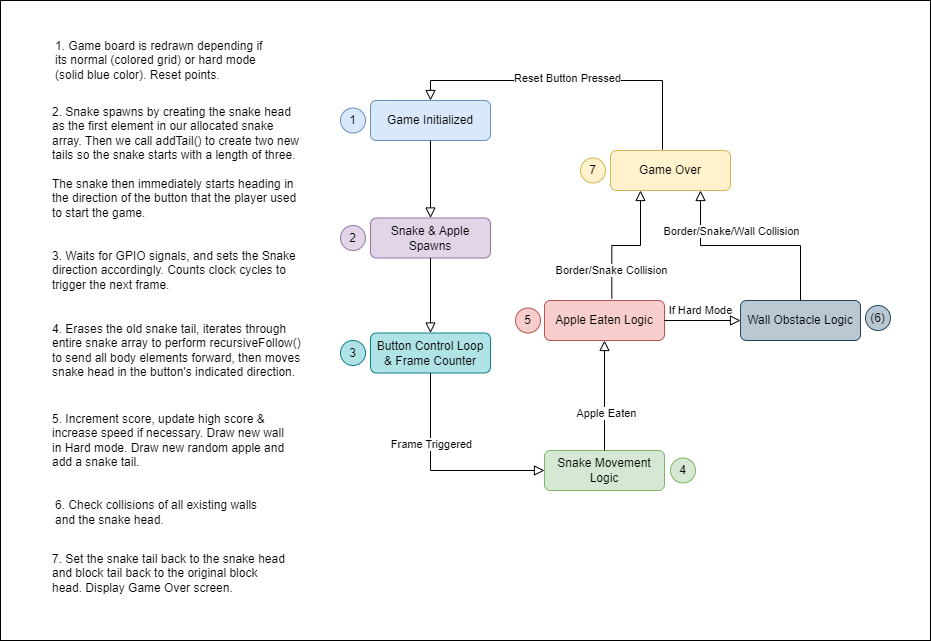

The diagram above was exported from draw.io. Its source (the exported page's mxGraphModel, read from the mxfile embedded in the PNG):
<mxGraphModel dx="2036" dy="642" grid="1" gridSize="10" guides="1" tooltips="1" connect="1" arrows="1" fold="1" page="1" pageScale="1" pageWidth="827" pageHeight="1169" math="0" shadow="0">
  <root>
    <mxCell id="WIyWlLk6GJQsqaUBKTNV-0" />
    <mxCell id="WIyWlLk6GJQsqaUBKTNV-1" parent="WIyWlLk6GJQsqaUBKTNV-0" />
    <mxCell id="_FmIVWj5t2FD6BDM3GsA-73" value="" style="rounded=0;whiteSpace=wrap;html=1;" vertex="1" parent="WIyWlLk6GJQsqaUBKTNV-1">
      <mxGeometry x="-130" y="40" width="930" height="640" as="geometry" />
    </mxCell>
    <mxCell id="_FmIVWj5t2FD6BDM3GsA-1" value="Game Initialized" style="rounded=1;whiteSpace=wrap;html=1;fontSize=12;glass=0;strokeWidth=1;shadow=0;fillColor=#dae8fc;strokeColor=#6c8ebf;" vertex="1" parent="WIyWlLk6GJQsqaUBKTNV-1">
      <mxGeometry x="240" y="140" width="120" height="40" as="geometry" />
    </mxCell>
    <mxCell id="_FmIVWj5t2FD6BDM3GsA-3" value="" style="rounded=0;html=1;jettySize=auto;orthogonalLoop=1;fontSize=11;endArrow=block;endFill=0;endSize=8;strokeWidth=1;shadow=0;labelBackgroundColor=none;edgeStyle=orthogonalEdgeStyle;exitX=0.5;exitY=1;exitDx=0;exitDy=0;entryX=0.5;entryY=0;entryDx=0;entryDy=0;" edge="1" parent="WIyWlLk6GJQsqaUBKTNV-1" source="_FmIVWj5t2FD6BDM3GsA-1" target="_FmIVWj5t2FD6BDM3GsA-5">
      <mxGeometry relative="1" as="geometry">
        <mxPoint x="-60" y="200" as="sourcePoint" />
        <mxPoint x="300" y="220" as="targetPoint" />
      </mxGeometry>
    </mxCell>
    <mxCell id="_FmIVWj5t2FD6BDM3GsA-5" value="Snake &amp;amp; Apple Spawns" style="rounded=1;whiteSpace=wrap;html=1;fontSize=12;glass=0;strokeWidth=1;shadow=0;fillColor=#e1d5e7;strokeColor=#9673a6;" vertex="1" parent="WIyWlLk6GJQsqaUBKTNV-1">
      <mxGeometry x="240" y="257.5" width="120" height="40" as="geometry" />
    </mxCell>
    <mxCell id="_FmIVWj5t2FD6BDM3GsA-8" value="Button Control Loop &amp;amp; Frame Counter" style="rounded=1;whiteSpace=wrap;html=1;fontSize=12;glass=0;strokeWidth=1;shadow=0;fillColor=#b0e3e6;strokeColor=#0e8088;" vertex="1" parent="WIyWlLk6GJQsqaUBKTNV-1">
      <mxGeometry x="240" y="372.5" width="120" height="40" as="geometry" />
    </mxCell>
    <mxCell id="_FmIVWj5t2FD6BDM3GsA-10" value="" style="rounded=0;html=1;jettySize=auto;orthogonalLoop=1;fontSize=11;endArrow=block;endFill=0;endSize=8;strokeWidth=1;shadow=0;labelBackgroundColor=none;edgeStyle=orthogonalEdgeStyle;exitX=0.5;exitY=1;exitDx=0;exitDy=0;entryX=0.5;entryY=0;entryDx=0;entryDy=0;" edge="1" parent="WIyWlLk6GJQsqaUBKTNV-1" source="_FmIVWj5t2FD6BDM3GsA-5" target="_FmIVWj5t2FD6BDM3GsA-8">
      <mxGeometry relative="1" as="geometry">
        <mxPoint x="310" y="190" as="sourcePoint" />
        <mxPoint x="300" y="300" as="targetPoint" />
      </mxGeometry>
    </mxCell>
    <mxCell id="_FmIVWj5t2FD6BDM3GsA-11" value="2. Snake spawns by creating the snake head as the first element in our allocated snake array. Then we call addTail() to create two new tails so the snake starts with a length of three.&lt;br&gt;&lt;br&gt;The snake then immediately starts heading in the direction of the button that the player used to start the game." style="text;html=1;strokeColor=none;fillColor=none;align=left;verticalAlign=middle;whiteSpace=wrap;rounded=0;" vertex="1" parent="WIyWlLk6GJQsqaUBKTNV-1">
      <mxGeometry x="-80" y="179.5" width="250" height="45" as="geometry" />
    </mxCell>
    <mxCell id="_FmIVWj5t2FD6BDM3GsA-13" value="3. Waits for GPIO signals, and sets the Snake direction accordingly. Counts clock cycles to trigger the next frame." style="text;html=1;strokeColor=none;fillColor=none;align=left;verticalAlign=middle;whiteSpace=wrap;rounded=0;" vertex="1" parent="WIyWlLk6GJQsqaUBKTNV-1">
      <mxGeometry x="-80" y="287" width="246" height="45" as="geometry" />
    </mxCell>
    <mxCell id="_FmIVWj5t2FD6BDM3GsA-15" value="1. Game board is redrawn depending if its normal (colored grid) or hard mode (solid blue color). Reset points." style="text;html=1;strokeColor=none;fillColor=none;align=left;verticalAlign=middle;whiteSpace=wrap;rounded=0;" vertex="1" parent="WIyWlLk6GJQsqaUBKTNV-1">
      <mxGeometry x="-77" y="77" width="216" height="45" as="geometry" />
    </mxCell>
    <mxCell id="_FmIVWj5t2FD6BDM3GsA-16" value="Snake Movement Logic" style="rounded=1;whiteSpace=wrap;html=1;fontSize=12;glass=0;strokeWidth=1;shadow=0;fillColor=#d5e8d4;strokeColor=#82b366;" vertex="1" parent="WIyWlLk6GJQsqaUBKTNV-1">
      <mxGeometry x="414" y="490" width="120" height="40" as="geometry" />
    </mxCell>
    <mxCell id="_FmIVWj5t2FD6BDM3GsA-18" value="" style="rounded=0;html=1;jettySize=auto;orthogonalLoop=1;fontSize=11;endArrow=block;endFill=0;endSize=8;strokeWidth=1;shadow=0;labelBackgroundColor=none;edgeStyle=orthogonalEdgeStyle;exitX=0.5;exitY=1;exitDx=0;exitDy=0;entryX=0;entryY=0.5;entryDx=0;entryDy=0;" edge="1" parent="WIyWlLk6GJQsqaUBKTNV-1" source="_FmIVWj5t2FD6BDM3GsA-8" target="_FmIVWj5t2FD6BDM3GsA-16">
      <mxGeometry y="-50" relative="1" as="geometry">
        <mxPoint x="320" y="270" as="sourcePoint" />
        <mxPoint x="310" y="500" as="targetPoint" />
        <mxPoint as="offset" />
      </mxGeometry>
    </mxCell>
    <mxCell id="_FmIVWj5t2FD6BDM3GsA-53" value="Frame Triggered" style="edgeLabel;html=1;align=center;verticalAlign=middle;resizable=0;points=[];" vertex="1" connectable="0" parent="_FmIVWj5t2FD6BDM3GsA-18">
      <mxGeometry x="-0.0365" y="2" relative="1" as="geometry">
        <mxPoint x="-4" y="-25" as="offset" />
      </mxGeometry>
    </mxCell>
    <mxCell id="_FmIVWj5t2FD6BDM3GsA-19" value="4. Erases the old snake tail, iterates through entire snake array to perform recursiveFollow() to send all body elements forward, then moves snake head in the button's indicated direction." style="text;html=1;strokeColor=none;fillColor=none;align=left;verticalAlign=middle;whiteSpace=wrap;rounded=0;" vertex="1" parent="WIyWlLk6GJQsqaUBKTNV-1">
      <mxGeometry x="-80" y="367" width="256" height="45" as="geometry" />
    </mxCell>
    <mxCell id="_FmIVWj5t2FD6BDM3GsA-22" value="Apple Eaten Logic" style="rounded=1;whiteSpace=wrap;html=1;fontSize=12;glass=0;strokeWidth=1;shadow=0;fillColor=#f8cecc;strokeColor=#b85450;" vertex="1" parent="WIyWlLk6GJQsqaUBKTNV-1">
      <mxGeometry x="414" y="340" width="120" height="40" as="geometry" />
    </mxCell>
    <mxCell id="_FmIVWj5t2FD6BDM3GsA-23" value="" style="rounded=0;html=1;jettySize=auto;orthogonalLoop=1;fontSize=11;endArrow=block;endFill=0;endSize=8;strokeWidth=1;shadow=0;labelBackgroundColor=none;edgeStyle=orthogonalEdgeStyle;entryX=0.5;entryY=1;entryDx=0;entryDy=0;exitX=0.5;exitY=0;exitDx=0;exitDy=0;" edge="1" parent="WIyWlLk6GJQsqaUBKTNV-1" source="_FmIVWj5t2FD6BDM3GsA-16" target="_FmIVWj5t2FD6BDM3GsA-22">
      <mxGeometry x="-0.0164" y="10" relative="1" as="geometry">
        <mxPoint x="474" y="460" as="sourcePoint" />
        <mxPoint x="440" y="530" as="targetPoint" />
        <mxPoint as="offset" />
      </mxGeometry>
    </mxCell>
    <mxCell id="_FmIVWj5t2FD6BDM3GsA-52" value="Apple Eaten" style="edgeLabel;html=1;align=center;verticalAlign=middle;resizable=0;points=[];" vertex="1" connectable="0" parent="_FmIVWj5t2FD6BDM3GsA-23">
      <mxGeometry x="-0.3079" y="-1" relative="1" as="geometry">
        <mxPoint as="offset" />
      </mxGeometry>
    </mxCell>
    <mxCell id="_FmIVWj5t2FD6BDM3GsA-24" value="Wall Obstacle Logic" style="rounded=1;whiteSpace=wrap;html=1;fontSize=12;glass=0;strokeWidth=1;shadow=0;fillColor=#bac8d3;strokeColor=#23445d;" vertex="1" parent="WIyWlLk6GJQsqaUBKTNV-1">
      <mxGeometry x="610" y="340" width="120" height="40" as="geometry" />
    </mxCell>
    <mxCell id="_FmIVWj5t2FD6BDM3GsA-26" value="Game Over" style="rounded=1;whiteSpace=wrap;html=1;fontSize=12;glass=0;strokeWidth=1;shadow=0;fillColor=#fff2cc;strokeColor=#d6b656;" vertex="1" parent="WIyWlLk6GJQsqaUBKTNV-1">
      <mxGeometry x="480" y="190" width="120" height="40" as="geometry" />
    </mxCell>
    <mxCell id="_FmIVWj5t2FD6BDM3GsA-30" value="" style="rounded=0;html=1;jettySize=auto;orthogonalLoop=1;fontSize=11;endArrow=block;endFill=0;endSize=8;strokeWidth=1;shadow=0;labelBackgroundColor=none;edgeStyle=orthogonalEdgeStyle;entryX=0.25;entryY=1;entryDx=0;entryDy=0;exitX=0.561;exitY=-0.05;exitDx=0;exitDy=0;exitPerimeter=0;" edge="1" parent="WIyWlLk6GJQsqaUBKTNV-1" source="_FmIVWj5t2FD6BDM3GsA-22" target="_FmIVWj5t2FD6BDM3GsA-26">
      <mxGeometry x="0.2459" y="-19" relative="1" as="geometry">
        <mxPoint x="430" y="340" as="sourcePoint" />
        <mxPoint x="320" y="550" as="targetPoint" />
        <mxPoint x="-16" y="-9" as="offset" />
      </mxGeometry>
    </mxCell>
    <mxCell id="_FmIVWj5t2FD6BDM3GsA-47" value="Border/Snake Collision" style="edgeLabel;html=1;align=center;verticalAlign=middle;resizable=0;points=[];" vertex="1" connectable="0" parent="_FmIVWj5t2FD6BDM3GsA-30">
      <mxGeometry x="-0.288" y="-2" relative="1" as="geometry">
        <mxPoint x="-3" y="21" as="offset" />
      </mxGeometry>
    </mxCell>
    <mxCell id="_FmIVWj5t2FD6BDM3GsA-31" value="5. Increment score, update high score &amp;amp; increase speed if necessary. Draw new wall in Hard mode. Draw new random apple and add a snake tail." style="text;html=1;strokeColor=none;fillColor=none;align=left;verticalAlign=middle;whiteSpace=wrap;rounded=0;" vertex="1" parent="WIyWlLk6GJQsqaUBKTNV-1">
      <mxGeometry x="-80" y="457" width="243" height="45" as="geometry" />
    </mxCell>
    <mxCell id="_FmIVWj5t2FD6BDM3GsA-33" value="6. Check collisions of all existing walls and the snake head." style="text;html=1;strokeColor=none;fillColor=none;align=left;verticalAlign=middle;whiteSpace=wrap;rounded=0;" vertex="1" parent="WIyWlLk6GJQsqaUBKTNV-1">
      <mxGeometry x="-77" y="529" width="227" height="45" as="geometry" />
    </mxCell>
    <mxCell id="_FmIVWj5t2FD6BDM3GsA-34" value="7. Set the snake tail back to the snake head and block tail back to the original block head. Display Game Over screen." style="text;html=1;strokeColor=none;fillColor=none;align=left;verticalAlign=middle;whiteSpace=wrap;rounded=0;" vertex="1" parent="WIyWlLk6GJQsqaUBKTNV-1">
      <mxGeometry x="-80" y="590" width="240" height="45" as="geometry" />
    </mxCell>
    <mxCell id="_FmIVWj5t2FD6BDM3GsA-36" value="" style="rounded=0;html=1;jettySize=auto;orthogonalLoop=1;fontSize=11;endArrow=block;endFill=0;endSize=8;strokeWidth=1;shadow=0;labelBackgroundColor=none;edgeStyle=orthogonalEdgeStyle;exitX=0.433;exitY=-0.017;exitDx=0;exitDy=0;exitPerimeter=0;entryX=0.5;entryY=0;entryDx=0;entryDy=0;" edge="1" parent="WIyWlLk6GJQsqaUBKTNV-1" source="_FmIVWj5t2FD6BDM3GsA-26" target="_FmIVWj5t2FD6BDM3GsA-1">
      <mxGeometry relative="1" as="geometry">
        <mxPoint x="320" y="190" as="sourcePoint" />
        <mxPoint x="320" y="230" as="targetPoint" />
      </mxGeometry>
    </mxCell>
    <mxCell id="_FmIVWj5t2FD6BDM3GsA-37" value="Reset Button Pressed" style="edgeLabel;html=1;align=center;verticalAlign=middle;resizable=0;points=[];" vertex="1" connectable="0" parent="_FmIVWj5t2FD6BDM3GsA-36">
      <mxGeometry x="-0.3416" y="-3" relative="1" as="geometry">
        <mxPoint x="-59" as="offset" />
      </mxGeometry>
    </mxCell>
    <mxCell id="_FmIVWj5t2FD6BDM3GsA-43" value="" style="rounded=0;html=1;jettySize=auto;orthogonalLoop=1;fontSize=11;endArrow=block;endFill=0;endSize=8;strokeWidth=1;shadow=0;labelBackgroundColor=none;edgeStyle=orthogonalEdgeStyle;exitX=0.5;exitY=0;exitDx=0;exitDy=0;entryX=0.75;entryY=1;entryDx=0;entryDy=0;" edge="1" parent="WIyWlLk6GJQsqaUBKTNV-1" source="_FmIVWj5t2FD6BDM3GsA-24" target="_FmIVWj5t2FD6BDM3GsA-26">
      <mxGeometry relative="1" as="geometry">
        <mxPoint x="320" y="270" as="sourcePoint" />
        <mxPoint x="320" y="310" as="targetPoint" />
      </mxGeometry>
    </mxCell>
    <mxCell id="_FmIVWj5t2FD6BDM3GsA-44" value="Border/Snake/Wall Collision" style="edgeLabel;html=1;align=center;verticalAlign=middle;resizable=0;points=[];" vertex="1" connectable="0" parent="_FmIVWj5t2FD6BDM3GsA-43">
      <mxGeometry x="-0.4178" y="-4" relative="1" as="geometry">
        <mxPoint x="-64" y="-11" as="offset" />
      </mxGeometry>
    </mxCell>
    <mxCell id="_FmIVWj5t2FD6BDM3GsA-49" value="If Hard Mode" style="rounded=0;html=1;jettySize=auto;orthogonalLoop=1;fontSize=11;endArrow=block;endFill=0;endSize=8;strokeWidth=1;shadow=0;labelBackgroundColor=none;edgeStyle=orthogonalEdgeStyle;exitX=1;exitY=0.5;exitDx=0;exitDy=0;entryX=0;entryY=0.5;entryDx=0;entryDy=0;" edge="1" parent="WIyWlLk6GJQsqaUBKTNV-1" source="_FmIVWj5t2FD6BDM3GsA-22" target="_FmIVWj5t2FD6BDM3GsA-24">
      <mxGeometry x="-0.0526" y="10" relative="1" as="geometry">
        <mxPoint x="320" y="270" as="sourcePoint" />
        <mxPoint x="320" y="310" as="targetPoint" />
        <mxPoint as="offset" />
      </mxGeometry>
    </mxCell>
    <mxCell id="_FmIVWj5t2FD6BDM3GsA-58" value="1" style="ellipse;whiteSpace=wrap;html=1;aspect=fixed;fillColor=#dae8fc;strokeColor=#6c8ebf;" vertex="1" parent="WIyWlLk6GJQsqaUBKTNV-1">
      <mxGeometry x="210" y="147.5" width="25" height="25" as="geometry" />
    </mxCell>
    <mxCell id="_FmIVWj5t2FD6BDM3GsA-59" value="2" style="ellipse;whiteSpace=wrap;html=1;aspect=fixed;fillColor=#e1d5e7;strokeColor=#9673a6;" vertex="1" parent="WIyWlLk6GJQsqaUBKTNV-1">
      <mxGeometry x="210" y="265" width="25" height="25" as="geometry" />
    </mxCell>
    <mxCell id="_FmIVWj5t2FD6BDM3GsA-60" value="3" style="ellipse;whiteSpace=wrap;html=1;aspect=fixed;fillColor=#b0e3e6;strokeColor=#0e8088;" vertex="1" parent="WIyWlLk6GJQsqaUBKTNV-1">
      <mxGeometry x="210" y="380" width="25" height="25" as="geometry" />
    </mxCell>
    <mxCell id="_FmIVWj5t2FD6BDM3GsA-61" value="4" style="ellipse;whiteSpace=wrap;html=1;aspect=fixed;fillColor=#d5e8d4;strokeColor=#82b366;" vertex="1" parent="WIyWlLk6GJQsqaUBKTNV-1">
      <mxGeometry x="540" y="497.5" width="25" height="25" as="geometry" />
    </mxCell>
    <mxCell id="_FmIVWj5t2FD6BDM3GsA-67" value="5" style="ellipse;whiteSpace=wrap;html=1;aspect=fixed;fillColor=#f8cecc;strokeColor=#b85450;" vertex="1" parent="WIyWlLk6GJQsqaUBKTNV-1">
      <mxGeometry x="385" y="347.5" width="25" height="25" as="geometry" />
    </mxCell>
    <mxCell id="_FmIVWj5t2FD6BDM3GsA-68" value="(6)" style="ellipse;whiteSpace=wrap;html=1;aspect=fixed;fillColor=#bac8d3;strokeColor=#23445d;" vertex="1" parent="WIyWlLk6GJQsqaUBKTNV-1">
      <mxGeometry x="735" y="345" width="25" height="25" as="geometry" />
    </mxCell>
    <mxCell id="_FmIVWj5t2FD6BDM3GsA-69" value="7" style="ellipse;whiteSpace=wrap;html=1;aspect=fixed;fillColor=#fff2cc;strokeColor=#d6b656;" vertex="1" parent="WIyWlLk6GJQsqaUBKTNV-1">
      <mxGeometry x="450" y="197.5" width="25" height="25" as="geometry" />
    </mxCell>
  </root>
</mxGraphModel>